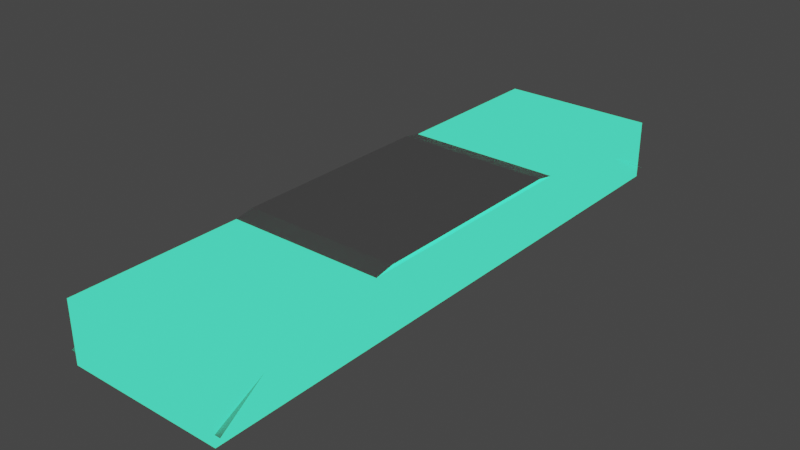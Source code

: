# Source: PaddleMesh.blend  (saved by Blender 3.6.11; exported with 4.5.12 LTS)
import bpy
from mathutils import Matrix  # noqa: F401  (used for matrix-valued properties, if any)

bpy.ops.wm.read_factory_settings(use_empty=True)
scene = bpy.context.scene
scene.name = 'Scene'

# ---- collections
col_collection = bpy.data.collections.new('Collection'); scene.collection.children.link(col_collection)

# ---- materials (node trees are filled in below, after node groups)
mat_material = bpy.data.materials.new('Material')
mat_material.alpha_threshold = 0.0
mat_material.use_transparent_shadow = False
mat_material.roughness = 0.5
mat_material.line_color = (0.0, 0.0, 0.0, 1.0)
mat_base = bpy.data.materials.new('Base')
mat_base.use_transparent_shadow = False
mat_outline = bpy.data.materials.new('Outline')
mat_outline.use_backface_culling = True
mat_outline.use_transparent_shadow = False

# ---- material node trees
mat_material.use_nodes = True; mat_material.node_tree.nodes.clear()
_N = mat_material.node_tree.nodes; _L = mat_material.node_tree.links
n0 = _N.new('ShaderNodeOutputMaterial'); n0.name = 'Material Output'; n0.location = (300, 300)
n1 = _N.new('ShaderNodeBsdfPrincipled'); n1.name = 'Principled BSDF'; n1.location = (10, 300)
n1.distribution = 'GGX'
n1.subsurface_method = 'RANDOM_WALK_SKIN'
n1.inputs[3].default_value = 1.45
n1.inputs[27].default_value = (0.0, 0.0, 0.0, 1.0)
n1.inputs[28].default_value = 1.0
_L.new(n1.outputs[0], n0.inputs[0])
n0.is_active_output = True
mat_base.use_nodes = True; mat_base.node_tree.nodes.clear()
_N = mat_base.node_tree.nodes; _L = mat_base.node_tree.links
n0 = _N.new('ShaderNodeBsdfPrincipled'); n0.name = 'Principled BSDF'; n0.location = (10, 300)
n0.distribution = 'GGX'
n0.subsurface_method = 'RANDOM_WALK_SKIN'
n0.inputs[2].default_value = 1.0
n0.inputs[3].default_value = 1.45
n0.inputs[11].default_value = 1.01
n0.inputs[13].default_value = 0.0
n0.inputs[28].default_value = 1.0
n1 = _N.new('ShaderNodeOutputMaterial'); n1.name = 'Material Output'; n1.location = (300, 300)
_L.new(n0.outputs[0], n1.inputs[0])
n1.is_active_output = True
mat_outline.use_nodes = True; mat_outline.node_tree.nodes.clear()
_N = mat_outline.node_tree.nodes; _L = mat_outline.node_tree.links
n0 = _N.new('ShaderNodeBsdfPrincipled'); n0.name = 'Principled BSDF'; n0.location = (10, 300)
n0.distribution = 'GGX'
n0.subsurface_method = 'RANDOM_WALK_SKIN'
n0.inputs[0].default_value = (0.0, 0.8, 0.7522, 1.0)
n0.inputs[2].default_value = 1.0
n0.inputs[3].default_value = 1.45
n0.inputs[11].default_value = 1.01
n0.inputs[13].default_value = 0.0
n0.inputs[27].default_value = (0.06184, 1.0, 0.5302, 1.0)
n0.inputs[28].default_value = 1.0
n1 = _N.new('ShaderNodeOutputMaterial'); n1.name = 'Material Output'; n1.location = (300, 300)
_L.new(n0.outputs[0], n1.inputs[0])
n1.is_active_output = True

# ---- world
world_world = bpy.data.worlds.new('World'); scene.world = world_world
world_world.use_nodes = True; world_world.node_tree.nodes.clear()
_N = world_world.node_tree.nodes; _L = world_world.node_tree.links
n0 = _N.new('ShaderNodeOutputWorld'); n0.name = 'World Output'; n0.location = (300, 300)
n1 = _N.new('ShaderNodeBackground'); n1.name = 'Background'; n1.location = (10, 300)
n1.inputs[0].default_value = (0.05088, 0.05088, 0.05088, 1.0)
_L.new(n1.outputs[0], n0.inputs[0])
n0.is_active_output = True
world_world.color = (0.05088, 0.05088, 0.05088)
world_world.use_sun_shadow = False
world_world.sun_shadow_jitter_overblur = 0.0

# ---- meshes
me_cube = bpy.data.meshes.new('Cube')
me_cube.from_pydata([(1.0, 1.319, 0.427), (1.0, -3.095, 0.08305), (1.0, -1.319, 0.427), (-1.0, -3.095, 0.08305), (-1.0, 1.319, 0.427), (-1.0, -1.319, 0.427), (1.074, 3.72, -0.2361), (-1.0, 3.095, 0.08305), (-1.074, -3.72, -0.2361), (1.074, -3.72, -0.2361), (1.0, 3.095, 0.08305), (-1.074, 3.72, -0.2361)], [], [(0, 4, 5, 2), (7, 10, 6, 11), (2, 5, 3, 1), (1, 3, 8, 9), (4, 0, 10, 7)])
_uv = me_cube.uv_layers.new(name='UVMap')
_uv.uv.foreach_set('vector', [0.625, 0.5, 0.875, 0.5, 0.875, 0.75, 0.625, 0.75, 0.875, 0.5, 0.625, 0.5, 0.625, 0.5, 0.875, 0.5, 0.625, 0.75, 0.875, 0.75, 0.875, 0.75, 0.625, 0.75, 0.625, 0.75, 0.875, 0.75, 0.875, 0.75, 0.625, 0.75, 0.875, 0.5, 0.625, 0.5, 0.625, 0.5, 0.875, 0.5])
me_cube.materials.append(mat_material)
me_cube.use_mirror_vertex_groups = False
me_cube.update()
me_cube_001 = bpy.data.meshes.new('Cube.001')
me_cube_001.from_pydata([(-0.87, -3.593, -0.2507), (-0.87, -3.593, 0.2507), (-0.87, 3.593, -0.2507), (-0.87, 3.593, 0.2507), (0.87, -3.593, -0.2507), (0.87, -3.593, 0.2507), (0.87, 3.593, -0.2507), (0.87, 3.593, 0.2507), (-1.0, -3.723, -0.3807), (-1.0, -3.723, 0.3807), (-1.0, 3.723, -0.3807), (-1.0, 3.723, 0.3807), (1.0, -3.723, -0.3807), (1.0, -3.723, 0.3807), (1.0, 3.723, -0.3807), (1.0, 3.723, 0.3807)], [], [(0, 1, 3, 2), (2, 3, 7, 6), (6, 7, 5, 4), (4, 5, 1, 0), (2, 6, 4, 0), (7, 3, 1, 5), (8, 10, 11, 9), (10, 14, 15, 11), (14, 12, 13, 15), (12, 8, 9, 13), (10, 8, 12, 14), (15, 13, 9, 11)])
me_cube_001.polygons.foreach_set('material_index', [0, 0, 0, 0, 0, 0, 1, 1, 1, 1, 1, 1])
_uv = me_cube_001.uv_layers.new(name='UVMap')
_uv.uv.foreach_set('vector', [0.375, 0.0, 0.625, 0.0, 0.625, 0.25, 0.375, 0.25, 0.375, 0.25, 0.625, 0.25, 0.625, 0.5, 0.375, 0.5, 0.375, 0.5, 0.625, 0.5, 0.625, 0.75, 0.375, 0.75, 0.375, 0.75, 0.625, 0.75, 0.625, 1.0, 0.375, 1.0, 0.125, 0.5, 0.375, 0.5, 0.375, 0.75, 0.125, 0.75, 0.625, 0.5, 0.875, 0.5, 0.875, 0.75, 0.625, 0.75, 0.375, 0.0, 0.375, 0.25, 0.625, 0.25, 0.625, 0.0, 0.375, 0.25, 0.375, 0.5, 0.625, 0.5, 0.625, 0.25, 0.375, 0.5, 0.375, 0.75, 0.625, 0.75, 0.625, 0.5, 0.375, 0.75, 0.375, 1.0, 0.625, 1.0, 0.625, 0.75, 0.125, 0.5, 0.125, 0.75, 0.375, 0.75, 0.375, 0.5, 0.625, 0.5, 0.625, 0.75, 0.875, 0.75, 0.875, 0.5])
me_cube_001.materials.append(mat_base)
me_cube_001.materials.append(mat_outline)
me_cube_001.update()

# ---- objects
ob_cube = bpy.data.objects.new('Cube', me_cube)
ob_cube_001 = bpy.data.objects.new('Cube.001', me_cube_001)

# ---- transforms, parenting, visibility, modifiers, constraints
ob_cube.location = (0.0, 0.0, 0.0)
ob_cube.lock_rotations_4d = False
ob_cube.empty_display_type = 'ARROWS'
ob_cube.lineart.crease_threshold = 0.0
ob_cube_001.location = (0.0, 0.0, 0.0)

# ---- collection membership
col_collection.objects.link(ob_cube)
col_collection.objects.link(ob_cube_001)

# ---- scene / render settings (as saved in the file)
scene.frame_start = 1; scene.frame_end = 250; scene.frame_set(1)
scene.render.engine = 'BLENDER_EEVEE_NEXT'
scene.cycles.sampling_pattern = 'TABULATED_SOBOL'
scene.view_settings.view_transform = 'Filmic'
bpy.context.view_layer.update()

# ---- added for rendering (the .blend has no active camera): camera
cam_auto = bpy.data.cameras.new('AutoCamera')
cam_auto.lens = 50.0
cam_auto.sensor_width = 36.0
cam_auto.clip_end = 1000.0
ob_auto_camera = bpy.data.objects.new('AutoCamera', cam_auto)
scene.collection.objects.link(ob_auto_camera)
ob_auto_camera.location = (7.20951, -8.65141, 5.79079)
ob_auto_camera.rotation_euler = (1.09748, -7.21219e-08, 0.694738)
scene.camera = ob_auto_camera
bpy.context.view_layer.update()
